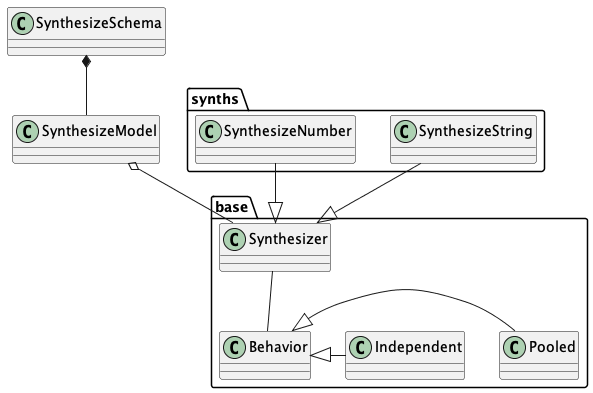

The diagram above was rendered by PlantUML. Its source (embedded in the PNG):
@startuml
package "synths" {
    class SynthesizeString
    class SynthesizeNumber
}
package "base" {
    class Synthesizer
    class Behavior
    class Pooled
    class Independent

    Synthesizer -- Behavior

    Behavior <|- Pooled
    Behavior <|- Independent
}
class SynthesizeModel
class SynthesizeSchema

SynthesizeSchema *-- SynthesizeModel
SynthesizeModel o-- base.Synthesizer

SynthesizeString --|> base.Synthesizer
SynthesizeNumber --|> base.Synthesizer
@enduml